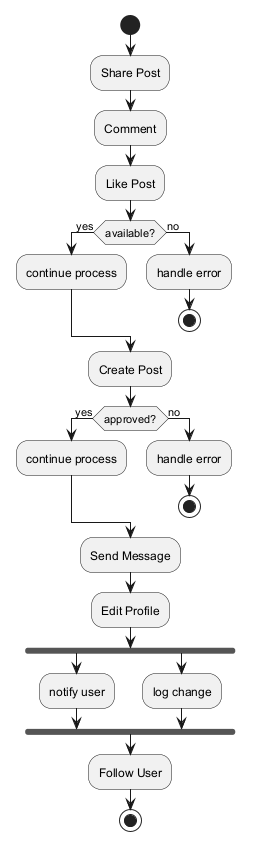

The diagram above was rendered by PlantUML. Its source (embedded in the PNG):
@startuml
skinparam backgroundColor #FFFFFF
skinparam classBackgroundColor #F1F8E9
skinparam classBorderColor #33691E
start
:Share Post;
:Comment;
:Like Post;
if (available?) then (yes)
:continue process;
else (no)
:handle error;
stop
endif
:Create Post;
if (approved?) then (yes)
:continue process;
else (no)
:handle error;
stop
endif
:Send Message;
:Edit Profile;
fork
:notify user;
fork again
:log change;
end fork
:Follow User;
stop
@enduml